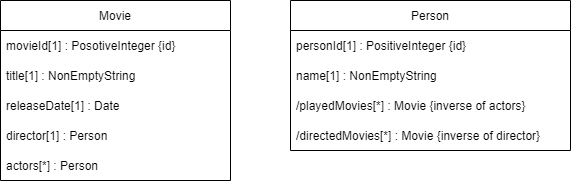

The diagram above was exported from draw.io. Its source (the exported page's mxGraphModel, read from the mxfile embedded in the PNG):
<mxGraphModel dx="1422" dy="914" grid="1" gridSize="10" guides="1" tooltips="1" connect="1" arrows="1" fold="1" page="1" pageScale="1" pageWidth="827" pageHeight="1169" math="0" shadow="0">
  <root>
    <mxCell id="0" />
    <mxCell id="1" parent="0" />
    <mxCell id="g7wfrrgGt8lTVPdzTjBS-1" value="Movie" style="swimlane;fontStyle=0;childLayout=stackLayout;horizontal=1;startSize=30;horizontalStack=0;resizeParent=1;resizeParentMax=0;resizeLast=0;collapsible=1;marginBottom=0;" vertex="1" parent="1">
      <mxGeometry x="100" y="210" width="230" height="180" as="geometry" />
    </mxCell>
    <mxCell id="g7wfrrgGt8lTVPdzTjBS-2" value="movieId[1] : PosotiveInteger {id}" style="text;strokeColor=none;fillColor=none;align=left;verticalAlign=middle;spacingLeft=4;spacingRight=4;overflow=hidden;points=[[0,0.5],[1,0.5]];portConstraint=eastwest;rotatable=0;" vertex="1" parent="g7wfrrgGt8lTVPdzTjBS-1">
      <mxGeometry y="30" width="230" height="30" as="geometry" />
    </mxCell>
    <mxCell id="g7wfrrgGt8lTVPdzTjBS-3" value="title[1] : NonEmptyString" style="text;strokeColor=none;fillColor=none;align=left;verticalAlign=middle;spacingLeft=4;spacingRight=4;overflow=hidden;points=[[0,0.5],[1,0.5]];portConstraint=eastwest;rotatable=0;" vertex="1" parent="g7wfrrgGt8lTVPdzTjBS-1">
      <mxGeometry y="60" width="230" height="30" as="geometry" />
    </mxCell>
    <mxCell id="g7wfrrgGt8lTVPdzTjBS-4" value="releaseDate[1] : Date" style="text;strokeColor=none;fillColor=none;align=left;verticalAlign=middle;spacingLeft=4;spacingRight=4;overflow=hidden;points=[[0,0.5],[1,0.5]];portConstraint=eastwest;rotatable=0;" vertex="1" parent="g7wfrrgGt8lTVPdzTjBS-1">
      <mxGeometry y="90" width="230" height="30" as="geometry" />
    </mxCell>
    <mxCell id="g7wfrrgGt8lTVPdzTjBS-9" value="director[1] : Person" style="text;strokeColor=none;fillColor=none;align=left;verticalAlign=middle;spacingLeft=4;spacingRight=4;overflow=hidden;points=[[0,0.5],[1,0.5]];portConstraint=eastwest;rotatable=0;" vertex="1" parent="g7wfrrgGt8lTVPdzTjBS-1">
      <mxGeometry y="120" width="230" height="30" as="geometry" />
    </mxCell>
    <mxCell id="g7wfrrgGt8lTVPdzTjBS-10" value="actors[*] : Person" style="text;strokeColor=none;fillColor=none;align=left;verticalAlign=middle;spacingLeft=4;spacingRight=4;overflow=hidden;points=[[0,0.5],[1,0.5]];portConstraint=eastwest;rotatable=0;" vertex="1" parent="g7wfrrgGt8lTVPdzTjBS-1">
      <mxGeometry y="150" width="230" height="30" as="geometry" />
    </mxCell>
    <mxCell id="g7wfrrgGt8lTVPdzTjBS-5" value="Person" style="swimlane;fontStyle=0;childLayout=stackLayout;horizontal=1;startSize=30;horizontalStack=0;resizeParent=1;resizeParentMax=0;resizeLast=0;collapsible=1;marginBottom=0;" vertex="1" parent="1">
      <mxGeometry x="390" y="210" width="280" height="150" as="geometry" />
    </mxCell>
    <mxCell id="g7wfrrgGt8lTVPdzTjBS-6" value="personId[1] : PositiveInteger {id}" style="text;strokeColor=none;fillColor=none;align=left;verticalAlign=middle;spacingLeft=4;spacingRight=4;overflow=hidden;points=[[0,0.5],[1,0.5]];portConstraint=eastwest;rotatable=0;" vertex="1" parent="g7wfrrgGt8lTVPdzTjBS-5">
      <mxGeometry y="30" width="280" height="30" as="geometry" />
    </mxCell>
    <mxCell id="g7wfrrgGt8lTVPdzTjBS-7" value="name[1] : NonEmptyString" style="text;strokeColor=none;fillColor=none;align=left;verticalAlign=middle;spacingLeft=4;spacingRight=4;overflow=hidden;points=[[0,0.5],[1,0.5]];portConstraint=eastwest;rotatable=0;" vertex="1" parent="g7wfrrgGt8lTVPdzTjBS-5">
      <mxGeometry y="60" width="280" height="30" as="geometry" />
    </mxCell>
    <mxCell id="g7wfrrgGt8lTVPdzTjBS-8" value="/playedMovies[*] : Movie {inverse of actors}" style="text;strokeColor=none;fillColor=none;align=left;verticalAlign=middle;spacingLeft=4;spacingRight=4;overflow=hidden;points=[[0,0.5],[1,0.5]];portConstraint=eastwest;rotatable=0;" vertex="1" parent="g7wfrrgGt8lTVPdzTjBS-5">
      <mxGeometry y="90" width="280" height="30" as="geometry" />
    </mxCell>
    <mxCell id="g7wfrrgGt8lTVPdzTjBS-11" value="/directedMovies[*] : Movie {inverse of director} " style="text;strokeColor=none;fillColor=none;align=left;verticalAlign=middle;spacingLeft=4;spacingRight=4;overflow=hidden;points=[[0,0.5],[1,0.5]];portConstraint=eastwest;rotatable=0;" vertex="1" parent="g7wfrrgGt8lTVPdzTjBS-5">
      <mxGeometry y="120" width="280" height="30" as="geometry" />
    </mxCell>
  </root>
</mxGraphModel>